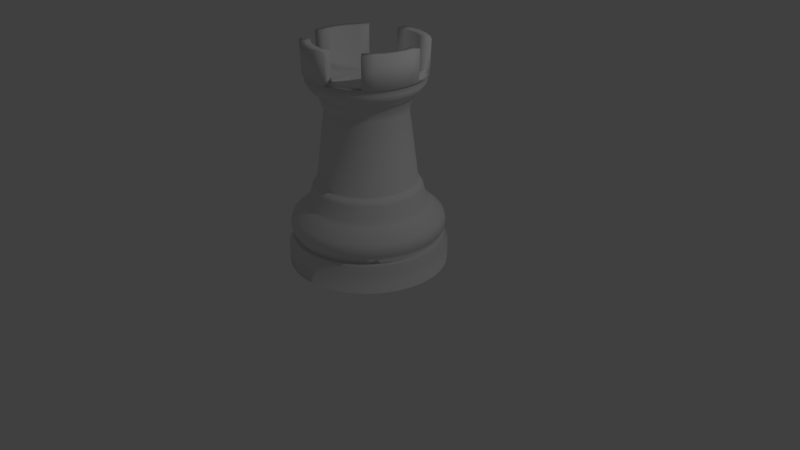 # Source: torre.blend  (saved by Blender 2.79.0; exported with 4.5.12 LTS)
import bpy
from mathutils import Matrix  # noqa: F401  (used for matrix-valued properties, if any)

bpy.ops.wm.read_factory_settings(use_empty=True)
scene = bpy.context.scene
scene.name = 'Scene'

# ---- collections
col_collection_1 = bpy.data.collections.new('Collection 1'); scene.collection.children.link(col_collection_1)

# ---- world
world_world = bpy.data.worlds.new('World'); scene.world = world_world
world_world.color = (0.05088, 0.05088, 0.05088)
world_world.use_sun_shadow = False
world_world.sun_shadow_jitter_overblur = 0.0
world_world.cycles.sampling_method = 'MANUAL'

# ---- cameras
cam_camera = bpy.data.cameras.new('Camera')
cam_camera.clip_end = 100.0
cam_camera.lens = 35.0
cam_camera.sensor_width = 32.0
cam_camera.sensor_height = 18.0
cam_camera.ortho_scale = 7.314
cam_camera.dof.focus_distance = 0.0
cam_camera.dof.aperture_fstop = 128.0

# ---- lights
light_lamp = bpy.data.lights.new('Lamp', 'POINT')
light_lamp.transmission_factor = 0.0
light_lamp.cutoff_distance = 30.0
light_lamp.energy = 100.0
light_lamp.shadow_buffer_clip_start = 1.001
light_lamp.shadow_soft_size = 0.1
light_lamp.shadow_maximum_resolution = 0.006
light_lamp.use_absolute_resolution = True

# ---- meshes
me_circle = bpy.data.meshes.new('Circle')
me_circle.from_pydata([(0.0, 1.0, 0.0), (-0.1951, 0.9808, 0.0), (-0.3827, 0.9239, 0.0), (-0.5556, 0.8315, 0.0), (-0.7071, 0.7071, 0.0), (-0.8315, 0.5556, 0.0), (-0.9239, 0.3827, 0.0), (-0.9808, 0.1951, 0.0), (-1.0, 7.55e-08, 0.0), (-0.9808, -0.1951, 0.0), (-0.9239, -0.3827, 0.0), (-0.8315, -0.5556, 0.0), (-0.7071, -0.7071, 0.0), (-0.5556, -0.8315, 0.0), (-0.3827, -0.9239, 0.0), (-0.1951, -0.9808, 0.0), (3.258e-07, -1.0, 0.0), (0.1951, -0.9808, 0.0), (0.3827, -0.9239, 0.0), (0.5556, -0.8315, 0.0), (0.7071, -0.7071, 0.0), (0.8315, -0.5556, 0.0), (0.9239, -0.3827, 0.0), (0.9808, -0.1951, 0.0), (1.0, 9.656e-07, 0.0), (0.9808, 0.1951, 0.0), (0.9239, 0.3827, 0.0), (0.8315, 0.5556, 0.0), (0.7071, 0.7071, 0.0), (0.5556, 0.8315, 0.0), (0.3827, 0.9239, 0.0), (0.1951, 0.9808, 0.0), (0.0, 1.0, 0.0), (-0.1951, 0.9808, 0.0), (-0.3827, 0.9239, 0.0), (-0.5556, 0.8315, 0.0), (-0.7071, 0.7071, 0.0), (-0.8315, 0.5556, 0.0), (-0.9239, 0.3827, 0.0), (-0.9808, 0.1951, 0.0), (-1.0, 7.55e-08, 0.0), (-0.9808, -0.1951, 0.0), (-0.9239, -0.3827, 0.0), (-0.8315, -0.5556, 0.0), (-0.7071, -0.7071, 0.0), (-0.5556, -0.8315, 0.0), (-0.3827, -0.9239, 0.0), (-0.1951, -0.9808, 0.0), (3.258e-07, -1.0, 0.0), (0.1951, -0.9808, 0.0), (0.3827, -0.9239, 0.0), (0.5556, -0.8315, 0.0), (0.7071, -0.7071, 0.0), (0.8315, -0.5556, 0.0), (0.9239, -0.3827, 0.0), (0.9808, -0.1951, 0.0), (1.0, 9.656e-07, 0.0), (0.9808, 0.1951, 0.0), (0.9239, 0.3827, 0.0), (0.8315, 0.5556, 0.0), (0.7071, 0.7071, 0.0), (0.5556, 0.8315, 0.0), (0.3827, 0.9239, 0.0), (0.1951, 0.9808, 0.0), (0.0, 1.0, 0.2562), (-0.1951, 0.9808, 0.2562), (-0.3827, 0.9239, 0.2562), (-0.5556, 0.8315, 0.2562), (-0.7071, 0.7071, 0.2562), (-0.8315, 0.5556, 0.2562), (-0.9239, 0.3827, 0.2562), (-0.9808, 0.1951, 0.2562), (-1.0, 7.55e-08, 0.2562), (-0.9808, -0.1951, 0.2562), (-0.9239, -0.3827, 0.2562), (-0.8315, -0.5556, 0.2562), (-0.7071, -0.7071, 0.2562), (-0.5556, -0.8315, 0.2562), (-0.3827, -0.9239, 0.2562), (-0.1951, -0.9808, 0.2562), (3.258e-07, -1.0, 0.2562), (0.1951, -0.9808, 0.2562), (0.3827, -0.9239, 0.2562), (0.5556, -0.8315, 0.2562), (0.7071, -0.7071, 0.2562), (0.8315, -0.5556, 0.2562), (0.9239, -0.3827, 0.2562), (0.9808, -0.1951, 0.2562), (1.0, 9.656e-07, 0.2562), (0.9808, 0.1951, 0.2562), (0.9239, 0.3827, 0.2562), (0.8315, 0.5556, 0.2562), (0.7071, 0.7071, 0.2562), (0.5556, 0.8315, 0.2562), (0.3827, 0.9239, 0.2562), (0.1951, 0.9808, 0.2562), (-5.696e-09, 0.952, 0.3338), (-0.1857, 0.9337, 0.3338), (-0.3643, 0.8796, 0.3338), (-0.5289, 0.7916, 0.3338), (-0.6732, 0.6732, 0.3338), (-0.7916, 0.5289, 0.3338), (-0.8796, 0.3643, 0.3338), (-0.9337, 0.1857, 0.3338), (-0.952, 8.555e-08, 0.3338), (-0.9337, -0.1857, 0.3338), (-0.8796, -0.3643, 0.3338), (-0.7916, -0.5289, 0.3338), (-0.6732, -0.6732, 0.3338), (-0.5289, -0.7916, 0.3338), (-0.3643, -0.8796, 0.3338), (-0.1857, -0.9337, 0.3338), (3.045e-07, -0.952, 0.3338), (0.1857, -0.9337, 0.3338), (0.3643, -0.8796, 0.3338), (0.5289, -0.7916, 0.3338), (0.6732, -0.6732, 0.3338), (0.7916, -0.5289, 0.3338), (0.8796, -0.3643, 0.3338), (0.9337, -0.1857, 0.3338), (0.952, 9.33e-07, 0.3338), (0.9337, 0.1857, 0.3338), (0.8796, 0.3643, 0.3338), (0.7916, 0.5289, 0.3338), (0.6732, 0.6732, 0.3338), (0.5289, 0.7916, 0.3338), (0.3643, 0.8796, 0.3338), (0.1857, 0.9337, 0.3338), (-5.696e-09, 0.952, 0.3571), (-0.1857, 0.9337, 0.3571), (-0.3643, 0.8796, 0.3571), (-0.5289, 0.7916, 0.3571), (-0.6732, 0.6732, 0.3571), (-0.7916, 0.5289, 0.3571), (-0.8796, 0.3643, 0.3571), (-0.9337, 0.1857, 0.3571), (-0.952, 8.555e-08, 0.3571), (-0.9337, -0.1857, 0.3571), (-0.8796, -0.3643, 0.3571), (-0.7916, -0.5289, 0.3571), (-0.6732, -0.6732, 0.3571), (-0.5289, -0.7916, 0.3571), (-0.3643, -0.8796, 0.3571), (-0.1857, -0.9337, 0.3571), (3.045e-07, -0.952, 0.3571), (0.1857, -0.9337, 0.3571), (0.3643, -0.8796, 0.3571), (0.5289, -0.7916, 0.3571), (0.6732, -0.6732, 0.3571), (0.7916, -0.5289, 0.3571), (0.8796, -0.3643, 0.3571), (0.9337, -0.1857, 0.3571), (0.952, 9.33e-07, 0.3571), (0.9337, 0.1857, 0.3571), (0.8796, 0.3643, 0.3571), (0.7916, 0.5289, 0.3571), (0.6732, 0.6732, 0.3571), (0.5289, 0.7916, 0.3571), (0.3643, 0.8796, 0.3571), (0.1857, 0.9337, 0.3571), (-1.304e-08, 0.9029, 0.3571), (-0.1762, 0.8856, 0.3571), (-0.3455, 0.8342, 0.3571), (-0.5016, 0.7508, 0.3571), (-0.6385, 0.6385, 0.3571), (-0.7508, 0.5016, 0.3571), (-0.8342, 0.3455, 0.3571), (-0.8856, 0.1762, 0.3571), (-0.9029, 9.766e-08, 0.3571), (-0.8856, -0.1762, 0.3571), (-0.8342, -0.3455, 0.3571), (-0.7508, -0.5016, 0.3571), (-0.6385, -0.6385, 0.3571), (-0.5016, -0.7508, 0.3571), (-0.3455, -0.8342, 0.3571), (-0.1762, -0.8856, 0.3571), (2.812e-07, -0.9029, 0.3571), (0.1762, -0.8856, 0.3571), (0.3455, -0.8342, 0.3571), (0.5016, -0.7508, 0.3571), (0.6385, -0.6385, 0.3571), (0.7508, -0.5016, 0.3571), (0.8342, -0.3455, 0.3571), (0.8856, -0.1762, 0.3571), (0.9029, 9.014e-07, 0.3571), (0.8856, 0.1762, 0.3571), (0.8342, 0.3455, 0.3571), (0.7507, 0.5016, 0.3571), (0.6385, 0.6385, 0.3571), (0.5016, 0.7508, 0.3571), (0.3455, 0.8342, 0.3571), (0.1761, 0.8856, 0.3571), (-4.354e-09, 0.9616, 0.458), (-0.1876, 0.9431, 0.458), (-0.368, 0.8884, 0.458), (-0.5342, 0.7995, 0.458), (-0.68, 0.68, 0.458), (-0.7995, 0.5342, 0.458), (-0.8884, 0.368, 0.458), (-0.9431, 0.1876, 0.458), (-0.9616, 8.5e-08, 0.458), (-0.9431, -0.1876, 0.458), (-0.8884, -0.368, 0.458), (-0.7995, -0.5342, 0.458), (-0.68, -0.68, 0.458), (-0.5342, -0.7995, 0.458), (-0.368, -0.8884, 0.458), (-0.1876, -0.9431, 0.458), (3.09e-07, -0.9616, 0.458), (0.1876, -0.9431, 0.458), (0.368, -0.8884, 0.458), (0.5342, -0.7995, 0.458), (0.68, -0.68, 0.458), (0.7995, -0.5342, 0.458), (0.8884, -0.368, 0.458), (0.9431, -0.1876, 0.458), (0.9616, 9.409e-07, 0.458), (0.9431, 0.1876, 0.458), (0.8884, 0.368, 0.458), (0.7995, 0.5342, 0.458), (0.68, 0.68, 0.458), (0.5342, 0.7995, 0.458), (0.368, 0.8884, 0.458), (0.1876, 0.9431, 0.458), (-3.633e-09, 0.9707, 0.5434), (-0.1894, 0.952, 0.5434), (-0.3715, 0.8968, 0.5434), (-0.5393, 0.8071, 0.5434), (-0.6864, 0.6864, 0.5434), (-0.8071, 0.5393, 0.5434), (-0.8968, 0.3715, 0.5434), (-0.952, 0.1894, 0.5434), (-0.9707, 8.28e-08, 0.5434), (-0.952, -0.1894, 0.5434), (-0.8968, -0.3715, 0.5434), (-0.8071, -0.5393, 0.5434), (-0.6864, -0.6864, 0.5434), (-0.5393, -0.8071, 0.5434), (-0.3715, -0.8968, 0.5434), (-0.1894, -0.952, 0.5434), (3.126e-07, -0.9707, 0.5434), (0.1894, -0.952, 0.5434), (0.3715, -0.8968, 0.5434), (0.5393, -0.8071, 0.5434), (0.6864, -0.6864, 0.5434), (0.8071, -0.5393, 0.5434), (0.8968, -0.3715, 0.5434), (0.952, -0.1894, 0.5434), (0.9707, 9.468e-07, 0.5434), (0.952, 0.1894, 0.5434), (0.8968, 0.3715, 0.5434), (0.8071, 0.5393, 0.5434), (0.6864, 0.6864, 0.5434), (0.5393, 0.8071, 0.5434), (0.3715, 0.8968, 0.5434), (0.1894, 0.952, 0.5434), (-5.859e-09, 0.938, 0.6287), (-0.183, 0.92, 0.6287), (-0.359, 0.8666, 0.6287), (-0.5211, 0.7799, 0.6287), (-0.6633, 0.6633, 0.6287), (-0.7799, 0.5211, 0.6287), (-0.8666, 0.359, 0.6287), (-0.92, 0.183, 0.6287), (-0.938, 9.067e-08, 0.6287), (-0.92, -0.183, 0.6287), (-0.8666, -0.359, 0.6287), (-0.7799, -0.5211, 0.6287), (-0.6633, -0.6633, 0.6287), (-0.5211, -0.7799, 0.6287), (-0.359, -0.8666, 0.6287), (-0.183, -0.92, 0.6287), (2.998e-07, -0.938, 0.6287), (0.183, -0.92, 0.6287), (0.359, -0.8666, 0.6287), (0.5211, -0.7799, 0.6287), (0.6633, -0.6633, 0.6287), (0.7799, -0.5211, 0.6287), (0.8666, -0.359, 0.6287), (0.92, -0.183, 0.6287), (0.938, 9.256e-07, 0.6287), (0.92, 0.183, 0.6287), (0.8666, 0.359, 0.6287), (0.7799, 0.5211, 0.6287), (0.6633, 0.6633, 0.6287), (0.5211, 0.7799, 0.6287), (0.359, 0.8666, 0.6287), (0.183, 0.92, 0.6287), (-1.959e-08, 0.7872, 0.7607), (-0.1536, 0.7721, 0.7607), (-0.3013, 0.7273, 0.7607), (-0.4374, 0.6545, 0.7607), (-0.5566, 0.5566, 0.7607), (-0.6545, 0.4374, 0.7607), (-0.7273, 0.3013, 0.7607), (-0.7721, 0.1536, 0.7607), (-0.7872, 1.276e-07, 0.7607), (-0.7721, -0.1536, 0.7607), (-0.7273, -0.3013, 0.7607), (-0.6545, -0.4374, 0.7607), (-0.5566, -0.5566, 0.7607), (-0.4374, -0.6545, 0.7607), (-0.3013, -0.7273, 0.7607), (-0.1536, -0.7721, 0.7607), (2.369e-07, -0.7872, 0.7607), (0.1536, -0.7721, 0.7607), (0.3013, -0.7273, 0.7607), (0.4374, -0.6545, 0.7607), (0.5566, -0.5566, 0.7607), (0.6545, -0.4374, 0.7607), (0.7273, -0.3013, 0.7607), (0.7721, -0.1536, 0.7607), (0.7872, 8.283e-07, 0.7607), (0.7721, 0.1536, 0.7607), (0.7273, 0.3013, 0.7607), (0.6545, 0.4374, 0.7607), (0.5566, 0.5566, 0.7607), (0.4374, 0.6545, 0.7607), (0.3013, 0.7273, 0.7607), (0.1536, 0.7721, 0.7607), (-2.667e-08, 0.7328, 0.815), (-0.143, 0.7187, 0.815), (-0.2804, 0.677, 0.815), (-0.4071, 0.6093, 0.815), (-0.5182, 0.5182, 0.815), (-0.6093, 0.4071, 0.815), (-0.677, 0.2804, 0.815), (-0.7187, 0.143, 0.815), (-0.7328, 1.381e-07, 0.815), (-0.7187, -0.143, 0.815), (-0.677, -0.2804, 0.815), (-0.6093, -0.4071, 0.815), (-0.5182, -0.5182, 0.815), (-0.4071, -0.6093, 0.815), (-0.2804, -0.677, 0.815), (-0.143, -0.7187, 0.815), (2.121e-07, -0.7328, 0.815), (0.143, -0.7187, 0.815), (0.2804, -0.677, 0.815), (0.4071, -0.6093, 0.815), (0.5182, -0.5182, 0.815), (0.6093, -0.4071, 0.815), (0.677, -0.2804, 0.815), (0.7187, -0.143, 0.815), (0.7328, 7.904e-07, 0.815), (0.7187, 0.143, 0.815), (0.677, 0.2804, 0.815), (0.6093, 0.4071, 0.815), (0.5182, 0.5182, 0.815), (0.4071, 0.6093, 0.815), (0.2804, 0.677, 0.815), (0.143, 0.7187, 0.815), (-3.186e-08, 0.6883, 0.9858), (-0.1343, 0.6751, 0.9858), (-0.2634, 0.6359, 0.9858), (-0.3824, 0.5723, 0.9858), (-0.4867, 0.4867, 0.9858), (-0.5723, 0.3824, 0.9858), (-0.6359, 0.2634, 0.9858), (-0.6751, 0.1343, 0.9858), (-0.6883, 1.485e-07, 0.9858), (-0.6751, -0.1343, 0.9858), (-0.6359, -0.2634, 0.9858), (-0.5723, -0.3824, 0.9858), (-0.4867, -0.4867, 0.9858), (-0.3824, -0.5723, 0.9858), (-0.2634, -0.6359, 0.9858), (-0.1343, -0.6751, 0.9858), (1.924e-07, -0.6883, 0.9858), (0.1343, -0.6751, 0.9858), (0.2634, -0.6359, 0.9858), (0.3824, -0.5723, 0.9858), (0.4867, -0.4867, 0.9858), (0.5723, -0.3824, 0.9858), (0.6359, -0.2634, 0.9858), (0.6751, -0.1343, 0.9858), (0.6883, 7.611e-07, 0.9858), (0.6751, 0.1343, 0.9858), (0.6359, 0.2634, 0.9858), (0.5723, 0.3824, 0.9858), (0.4867, 0.4867, 0.9858), (0.3824, 0.5723, 0.9858), (0.2634, 0.6359, 0.9858), (0.1343, 0.6751, 0.9858), (-3.39e-08, 0.6519, 1.048), (-0.1272, 0.6394, 1.048), (-0.2495, 0.6023, 1.048), (-0.3622, 0.542, 1.048), (-0.461, 0.461, 1.048), (-0.542, 0.3622, 1.048), (-0.6023, 0.2495, 1.048), (-0.6394, 0.1272, 1.048), (-0.6519, 1.577e-07, 1.048), (-0.6394, -0.1272, 1.048), (-0.6023, -0.2495, 1.048), (-0.542, -0.3622, 1.048), (-0.461, -0.461, 1.048), (-0.3622, -0.542, 1.048), (-0.2495, -0.6023, 1.048), (-0.1272, -0.6394, 1.048), (1.785e-07, -0.6519, 1.048), (0.1272, -0.6394, 1.048), (0.2495, -0.6023, 1.048), (0.3622, -0.542, 1.048), (0.461, -0.461, 1.048), (0.542, -0.3622, 1.048), (0.6023, -0.2495, 1.048), (0.6394, -0.1272, 1.048), (0.6519, 7.379e-07, 1.048), (0.6394, 0.1272, 1.048), (0.6023, 0.2495, 1.048), (0.542, 0.3622, 1.048), (0.461, 0.461, 1.048), (0.3622, 0.542, 1.048), (0.2495, 0.6023, 1.048), (0.1272, 0.6394, 1.048), (-3.39e-08, 0.6519, 1.048), (-0.1272, 0.6394, 1.048), (-0.2495, 0.6023, 1.048), (-0.3622, 0.542, 1.048), (-0.461, 0.461, 1.048), (-0.542, 0.3622, 1.048), (-0.6023, 0.2495, 1.048), (-0.6394, 0.1272, 1.048), (-0.6519, 1.577e-07, 1.048), (-0.6394, -0.1272, 1.048), (-0.6023, -0.2495, 1.048), (-0.542, -0.3622, 1.048), (-0.461, -0.461, 1.048), (-0.3622, -0.542, 1.048), (-0.2495, -0.6023, 1.048), (-0.1272, -0.6394, 1.048), (1.785e-07, -0.6519, 1.048), (0.1272, -0.6394, 1.048), (0.2495, -0.6023, 1.048), (0.3622, -0.542, 1.048), (0.461, -0.461, 1.048), (0.542, -0.3622, 1.048), (0.6023, -0.2495, 1.048), (0.6394, -0.1272, 1.048), (0.6519, 7.379e-07, 1.048), (0.6394, 0.1272, 1.048), (0.6023, 0.2495, 1.048), (0.542, 0.3622, 1.048), (0.461, 0.461, 1.048), (0.3622, 0.542, 1.048), (0.2495, 0.6023, 1.048), (0.1272, 0.6394, 1.048), (-3.67e-08, 0.6247, 1.079), (-0.1219, 0.6127, 1.079), (-0.2391, 0.5771, 1.079), (-0.347, 0.5194, 1.079), (-0.4417, 0.4417, 1.079), (-0.5194, 0.347, 1.079), (-0.5771, 0.2391, 1.079), (-0.6127, 0.1219, 1.079), (-0.6247, 1.638e-07, 1.079), (-0.6127, -0.1219, 1.079), (-0.5771, -0.2391, 1.079), (-0.5194, -0.347, 1.079), (-0.4417, -0.4417, 1.079), (-0.347, -0.5194, 1.079), (-0.2391, -0.5771, 1.079), (-0.1219, -0.6127, 1.079), (1.668e-07, -0.6247, 1.079), (0.1219, -0.6127, 1.079), (0.2391, -0.5771, 1.079), (0.3471, -0.5194, 1.079), (0.4417, -0.4417, 1.079), (0.5194, -0.347, 1.079), (0.5771, -0.2391, 1.079), (0.6127, -0.1219, 1.079), (0.6247, 7.199e-07, 1.079), (0.6127, 0.1219, 1.079), (0.5771, 0.2391, 1.079), (0.5194, 0.3471, 1.079), (0.4417, 0.4417, 1.079), (0.347, 0.5194, 1.079), (0.2391, 0.5771, 1.079), (0.1219, 0.6127, 1.079), (-4.635e-08, 0.5124, 1.972), (-0.09996, 0.5025, 1.972), (-0.1961, 0.4734, 1.972), (-0.2846, 0.426, 1.972), (-0.3623, 0.3623, 1.972), (-0.426, 0.2846, 1.972), (-0.4734, 0.1961, 1.972), (-0.5025, 0.09996, 1.972), (-0.5124, 1.927e-07, 1.972), (-0.5025, -0.09996, 1.972), (-0.4734, -0.1961, 1.972), (-0.426, -0.2846, 1.972), (-0.3623, -0.3623, 1.972), (-0.2846, -0.426, 1.972), (-0.1961, -0.4734, 1.972), (-0.09996, -0.5025, 1.972), (1.206e-07, -0.5124, 1.972), (0.09996, -0.5025, 1.972), (0.1961, -0.4734, 1.972), (0.2846, -0.426, 1.972), (0.3623, -0.3623, 1.972), (0.426, -0.2846, 1.972), (0.4734, -0.1961, 1.972), (0.5025, -0.09995, 1.972), (0.5124, 6.487e-07, 1.972), (0.5025, 0.09996, 1.972), (0.4734, 0.1961, 1.972), (0.426, 0.2846, 1.972), (0.3623, 0.3623, 1.972), (0.2846, 0.426, 1.972), (0.1961, 0.4734, 1.972), (0.09995, 0.5025, 1.972), (-4.517e-08, 0.5303, 2.026), (-0.1035, 0.5201, 2.026), (-0.2029, 0.4899, 2.026), (-0.2946, 0.4409, 2.026), (-0.375, 0.375, 2.026), (-0.4409, 0.2946, 2.026), (-0.4899, 0.2029, 2.026), (-0.5201, 0.1035, 2.026), (-0.5303, 1.878e-07, 2.026), (-0.5201, -0.1035, 2.026), (-0.4899, -0.2029, 2.026), (-0.4409, -0.2946, 2.026), (-0.375, -0.375, 2.026), (-0.2946, -0.4409, 2.026), (-0.2029, -0.4899, 2.026), (-0.1035, -0.5201, 2.026), (1.276e-07, -0.5303, 2.026), (0.1035, -0.5201, 2.026), (0.2029, -0.4899, 2.026), (0.2946, -0.4409, 2.026), (0.375, -0.375, 2.026), (0.4409, -0.2946, 2.026), (0.4899, -0.2029, 2.026), (0.5201, -0.1035, 2.026), (0.5303, 6.598e-07, 2.026), (0.5201, 0.1035, 2.026), (0.4899, 0.2029, 2.026), (0.4409, 0.2946, 2.026), (0.375, 0.375, 2.026), (0.2946, 0.4409, 2.026), (0.2029, 0.4899, 2.026), (0.1035, 0.5201, 2.026), (-4.196e-08, 0.5749, 2.158), (-0.1122, 0.5638, 2.158), (-0.22, 0.5311, 2.158), (-0.3194, 0.478, 2.158), (-0.4065, 0.4065, 2.158), (-0.478, 0.3194, 2.158), (-0.5311, 0.22, 2.158), (-0.5638, 0.1122, 2.158), (-0.5749, 1.757e-07, 2.158), (-0.5638, -0.1122, 2.158), (-0.5311, -0.22, 2.158), (-0.478, -0.3194, 2.158), (-0.4065, -0.4065, 2.158), (-0.3194, -0.478, 2.158), (-0.22, -0.5311, 2.158), (-0.1122, -0.5638, 2.158), (1.454e-07, -0.5749, 2.158), (0.1122, -0.5638, 2.158), (0.22, -0.5311, 2.158), (0.3194, -0.478, 2.158), (0.4065, -0.4065, 2.158), (0.478, -0.3194, 2.158), (0.5311, -0.22, 2.158), (0.5638, -0.1122, 2.158), (0.5749, 6.874e-07, 2.158), (0.5638, 0.1122, 2.158), (0.5311, 0.22, 2.158), (0.478, 0.3194, 2.158), (0.4065, 0.4065, 2.158), (0.3194, 0.478, 2.158), (0.22, 0.5311, 2.158), (0.1122, 0.5638, 2.158), (-3.661e-08, 0.6674, 2.236), (-0.1302, 0.6546, 2.236), (-0.2554, 0.6166, 2.236), (-0.3708, 0.5549, 2.236), (-0.4719, 0.4719, 2.236), (-0.5549, 0.3708, 2.236), (-0.6166, 0.2554, 2.236), (-0.6546, 0.1302, 2.236), (-0.6674, 1.521e-07, 2.236), (-0.6546, -0.1302, 2.236), (-0.6166, -0.2554, 2.236), (-0.5549, -0.3708, 2.236), (-0.4719, -0.4719, 2.236), (-0.3708, -0.5549, 2.236), (-0.2554, -0.6166, 2.236), (-0.1302, -0.6546, 2.236), (1.808e-07, -0.6674, 2.236), (0.1302, -0.6546, 2.236), (0.2554, -0.6166, 2.236), (0.3708, -0.5549, 2.236), (0.4719, -0.4719, 2.236), (0.5549, -0.3708, 2.236), (0.6166, -0.2554, 2.236), (0.6546, -0.1302, 2.236), (0.6674, 7.462e-07, 2.236), (0.6546, 0.1302, 2.236), (0.6166, 0.2554, 2.236), (0.5549, 0.3708, 2.236), (0.4719, 0.4719, 2.236), (0.3708, 0.5549, 2.236), (0.2554, 0.6166, 2.236), (0.1302, 0.6546, 2.236), (-3.175e-08, 0.7243, 2.329), (-0.1413, 0.7104, 2.329), (-0.2772, 0.6692, 2.329), (-0.4024, 0.6022, 2.329), (-0.5122, 0.5122, 2.329), (-0.6022, 0.4024, 2.329), (-0.6692, 0.2772, 2.329), (-0.7104, 0.1413, 2.329), (-0.7243, 1.384e-07, 2.329), (-0.7104, -0.1413, 2.329), (-0.6692, -0.2772, 2.329), (-0.6022, -0.4024, 2.329), (-0.5122, -0.5122, 2.329), (-0.4024, -0.6022, 2.329), (-0.2772, -0.6692, 2.329), (-0.1413, -0.7104, 2.329), (2.043e-07, -0.7243, 2.329), (0.1413, -0.7104, 2.329), (0.2772, -0.6692, 2.329), (0.4024, -0.6022, 2.329), (0.5122, -0.5122, 2.329), (0.6022, -0.4024, 2.329), (0.6692, -0.2772, 2.329), (0.7104, -0.1413, 2.329), (0.7243, 7.831e-07, 2.329), (0.7104, 0.1413, 2.329), (0.6692, 0.2772, 2.329), (0.6022, 0.4024, 2.329), (0.5122, 0.5122, 2.329), (0.4024, 0.6022, 2.329), (0.2772, 0.6692, 2.329), (0.1413, 0.7104, 2.329), (-3.36e-08, 0.7031, 2.391), (-0.1372, 0.6895, 2.391), (-0.269, 0.6495, 2.391), (-0.3906, 0.5846, 2.391), (-0.4971, 0.4971, 2.391), (-0.5846, 0.3906, 2.391), (-0.6495, 0.269, 2.391), (-0.6895, 0.1372, 2.391), (-0.7031, 1.436e-07, 2.391), (-0.6895, -0.1372, 2.391), (-0.6495, -0.269, 2.391), (-0.5846, -0.3906, 2.391), (-0.4971, -0.4971, 2.391), (-0.3906, -0.5846, 2.391), (-0.269, -0.6495, 2.391), (-0.1372, -0.6895, 2.391), (1.955e-07, -0.7031, 2.391), (0.1372, -0.6895, 2.391), (0.269, -0.6495, 2.391), (0.3906, -0.5846, 2.391), (0.4971, -0.4971, 2.391), (0.5846, -0.3906, 2.391), (0.6495, -0.269, 2.391), (0.6895, -0.1372, 2.391), (0.7031, 7.694e-07, 2.391), (0.6895, 0.1372, 2.391), (0.6495, 0.269, 2.391), (0.5846, 0.3906, 2.391), (0.4971, 0.4971, 2.391), (0.3906, 0.5846, 2.391), (0.269, 0.6495, 2.391), (0.1372, 0.6896, 2.391), (-2.997e-08, 0.7449, 2.414), (-0.1453, 0.7306, 2.414), (-0.2851, 0.6882, 2.414), (-0.4138, 0.6194, 2.414), (-0.5267, 0.5267, 2.414), (-0.6194, 0.4138, 2.414), (-0.6882, 0.2851, 2.414), (-0.7306, 0.1453, 2.414), (-0.7449, 1.343e-07, 2.414), (-0.7306, -0.1453, 2.414), (-0.6882, -0.2851, 2.414), (-0.6194, -0.4138, 2.414), (-0.5267, -0.5267, 2.414), (-0.4138, -0.6194, 2.414), (-0.2851, -0.6882, 2.414), (-0.1453, -0.7306, 2.414), (2.128e-07, -0.7449, 2.414), (0.1453, -0.7306, 2.414), (0.2851, -0.6882, 2.414), (0.4138, -0.6194, 2.414), (0.5267, -0.5267, 2.414), (0.6194, -0.4138, 2.414), (0.6882, -0.2851, 2.414), (0.7306, -0.1453, 2.414), (0.7449, 7.973e-07, 2.414), (0.7306, 0.1453, 2.414), (0.6882, 0.2851, 2.414), (0.6194, 0.4138, 2.414), (0.5267, 0.5267, 2.414), (0.4138, 0.6194, 2.414), (0.2851, 0.6882, 2.414), (0.1453, 0.7306, 2.414), (-2.91e-08, 0.7583, 2.794), (-0.1479, 0.7437, 2.794), (-0.5362, 0.5362, 2.794), (-0.6305, 0.4213, 2.794), (-0.7006, 0.2902, 2.794), (-0.7437, 0.1479, 2.794), (-0.7583, 1.31e-07, 2.794), (-0.7437, -0.1479, 2.794), (-0.5362, -0.5362, 2.794), (-0.4213, -0.6305, 2.794), (-0.2902, -0.7006, 2.794), (-0.1479, -0.7437, 2.794), (2.18e-07, -0.7583, 2.794), (0.1479, -0.7437, 2.794), (0.5362, -0.5362, 2.794), (0.6305, -0.4213, 2.794), (0.7006, -0.2902, 2.794), (0.7437, -0.1479, 2.794), (0.7583, 8.06e-07, 2.794), (0.7437, 0.1479, 2.794), (0.5362, 0.5362, 2.794), (0.4213, 0.6305, 2.794), (0.2902, 0.7006, 2.794), (0.1479, 0.7437, 2.794), (-3.825e-08, 0.6292, 2.794), (-0.1228, 0.6171, 2.794), (-0.4449, 0.4449, 2.794), (-0.5232, 0.3496, 2.794), (-0.5813, 0.2408, 2.794), (-0.6171, 0.1228, 2.794), (-0.6292, 1.62e-07, 2.794), (-0.6171, -0.1228, 2.794), (-0.4449, -0.4449, 2.794), (-0.3496, -0.5232, 2.794), (-0.2408, -0.5813, 2.794), (-0.1228, -0.6171, 2.794), (1.668e-07, -0.6292, 2.794), (0.1228, -0.6171, 2.794), (0.4449, -0.4449, 2.794), (0.5232, -0.3496, 2.794), (0.5813, -0.2408, 2.794), (0.6171, -0.1228, 2.794), (0.6292, 7.221e-07, 2.794), (0.6171, 0.1228, 2.794), (0.4449, 0.4449, 2.794), (0.3496, 0.5232, 2.794), (0.2408, 0.5813, 2.794), (0.1228, 0.6171, 2.794), (-3.825e-08, 0.6292, 2.418), (-0.1228, 0.6171, 2.418), (-0.2408, 0.5813, 2.418), (-0.3496, 0.5232, 2.418), (-0.4449, 0.4449, 2.418), (-0.5232, 0.3496, 2.418), (-0.5813, 0.2408, 2.418), (-0.6171, 0.1228, 2.418), (-0.6292, 1.62e-07, 2.418), (-0.6171, -0.1228, 2.418), (-0.5813, -0.2408, 2.418), (-0.5232, -0.3496, 2.418), (-0.4449, -0.4449, 2.418), (-0.3496, -0.5232, 2.418), (-0.2408, -0.5813, 2.418), (-0.1228, -0.6171, 2.418), (1.668e-07, -0.6292, 2.418), (0.1228, -0.6171, 2.418), (0.2408, -0.5813, 2.418), (0.3496, -0.5232, 2.418), (0.4449, -0.4449, 2.418), (0.5232, -0.3496, 2.418), (0.5813, -0.2408, 2.418), (0.6171, -0.1228, 2.418), (0.6292, 7.221e-07, 2.418), (0.6171, 0.1228, 2.418), (0.5813, 0.2408, 2.418), (0.5232, 0.3496, 2.418), (0.4449, 0.4449, 2.418), (0.3496, 0.5232, 2.418), (0.2408, 0.5813, 2.418), (0.1228, 0.6171, 2.418), (-7.866e-08, 0.007753, 2.418), (-0.001513, 0.007604, 2.418), (-0.002967, 0.007163, 2.418), (-0.004307, 0.006446, 2.418), (-0.005482, 0.005482, 2.418), (-0.006446, 0.004307, 2.418), (-0.007163, 0.002967, 2.418), (-0.007604, 0.001513, 2.418), (-0.007753, 3.276e-07, 2.418), (-0.007604, -0.001512, 2.418), (-0.007163, -0.002966, 2.418), (-0.006446, -0.004307, 2.418), (-0.005482, -0.005482, 2.418), (-0.004307, -0.006446, 2.418), (-0.002967, -0.007162, 2.418), (-0.001513, -0.007603, 2.418), (-7.613e-08, -0.007752, 2.418), (0.001512, -0.007603, 2.418), (0.002967, -0.007162, 2.418), (0.004307, -0.006446, 2.418), (0.005482, -0.005482, 2.418), (0.006446, -0.004307, 2.418), (0.007162, -0.002966, 2.418), (0.007604, -0.001512, 2.418), (0.007753, 3.345e-07, 2.418), (0.007604, 0.001513, 2.418), (0.007162, 0.002967, 2.418), (0.006446, 0.004307, 2.418), (0.005482, 0.005482, 2.418), (0.004307, 0.006446, 2.418), (0.002967, 0.007163, 2.418), (0.001512, 0.007604, 2.418)], [], [(8, 39, 7), (22, 53, 21), (9, 40, 8), (23, 54, 22), (10, 41, 9), (24, 55, 23), (11, 42, 10), (25, 56, 24), (12, 43, 11), (26, 57, 25), (13, 44, 12), (27, 58, 26), (14, 45, 13), (1, 32, 0), (28, 59, 27), (15, 46, 14), (2, 33, 1), (29, 60, 28), (16, 47, 15), (3, 34, 2), (30, 61, 29), (17, 48, 16), (4, 35, 3), (31, 62, 30), (18, 49, 17), (5, 36, 4), (0, 63, 31), (19, 50, 18), (6, 37, 5), (20, 51, 19), (7, 38, 6), (21, 52, 20), (80, 47, 48), (67, 34, 35), (94, 61, 62), (81, 48, 49), (68, 35, 36), (95, 62, 63), (82, 49, 50), (69, 36, 37), (64, 63, 32), (83, 50, 51), (70, 37, 38), (84, 51, 52), (71, 38, 39), (85, 52, 53), (72, 39, 40), (86, 53, 54), (73, 40, 41), (87, 54, 55), (74, 41, 42), (88, 55, 56), (75, 42, 43), (89, 56, 57), (76, 43, 44), (90, 57, 58), (77, 44, 45), (91, 58, 59), (78, 45, 46), (65, 32, 33), (92, 59, 60), (79, 46, 47), (66, 33, 34), (93, 60, 61), (115, 82, 83), (70, 101, 69), (84, 115, 83), (103, 70, 71), (117, 84, 85), (104, 71, 72), (86, 117, 85), (105, 72, 73), (119, 86, 87), (106, 73, 74), (120, 87, 88), (107, 74, 75), (89, 120, 88), (108, 75, 76), (90, 121, 89), (109, 76, 77), (123, 90, 91), (110, 77, 78), (65, 96, 64), (124, 91, 92), (111, 78, 79), (98, 65, 66), (125, 92, 93), (112, 79, 80), (99, 66, 67), (126, 93, 94), (113, 80, 81), (100, 67, 68), (127, 94, 95), (82, 113, 81), (101, 68, 69), (96, 95, 64), (150, 117, 118), (137, 104, 105), (151, 118, 119), (138, 105, 106), (152, 119, 120), (139, 106, 107), (153, 120, 121), (140, 107, 108), (154, 121, 122), (141, 108, 109), (155, 122, 123), (142, 109, 110), (129, 96, 97), (156, 123, 124), (143, 110, 111), (130, 97, 98), (157, 124, 125), (144, 111, 112), (131, 98, 99), (158, 125, 126), (145, 112, 113), (132, 99, 100), (159, 126, 127), (146, 113, 114), (133, 100, 101), (128, 127, 96), (147, 114, 115), (134, 101, 102), (148, 115, 116), (135, 102, 103), (149, 116, 117), (136, 103, 104), (153, 184, 152), (172, 139, 140), (186, 153, 154), (173, 140, 141), (187, 154, 155), (174, 141, 142), (161, 128, 129), (156, 187, 155), (175, 142, 143), (162, 129, 130), (189, 156, 157), (176, 143, 144), (131, 162, 130), (158, 189, 157), (177, 144, 145), (132, 163, 131), (159, 190, 158), (178, 145, 146), (165, 132, 133), (160, 159, 128), (179, 146, 147), (166, 133, 134), (148, 179, 147), (167, 134, 135), (181, 148, 149), (168, 135, 136), (150, 181, 149), (169, 136, 137), (183, 150, 151), (170, 137, 138), (152, 183, 151), (171, 138, 139), (220, 187, 188), (207, 174, 175), (194, 161, 162), (221, 188, 189), (208, 175, 176), (163, 194, 162), (190, 221, 189), (177, 208, 176), (196, 163, 164), (223, 190, 191), (178, 209, 177), (165, 196, 164), (160, 223, 191), (211, 178, 179), (166, 197, 165), (212, 179, 180), (167, 198, 166), (213, 180, 181), (200, 167, 168), (214, 181, 182), (201, 168, 169), (215, 182, 183), (170, 201, 169), (216, 183, 184), (171, 202, 170), (217, 184, 185), (204, 171, 172), (218, 185, 186), (173, 204, 172), (219, 186, 187), (174, 205, 173), (193, 160, 161), (255, 222, 223), (242, 209, 210), (229, 196, 197), (224, 223, 192), (211, 242, 210), (230, 197, 198), (244, 211, 212), (231, 198, 199), (245, 212, 213), (232, 199, 200), (246, 213, 214), (233, 200, 201), (247, 214, 215), (202, 233, 201), (248, 215, 216), (235, 202, 203), (217, 248, 216), (236, 203, 204), (250, 217, 218), (237, 204, 205), (251, 218, 219), (238, 205, 206), (225, 192, 193), (252, 219, 220), (239, 206, 207), (194, 225, 193), (253, 220, 221), (208, 239, 207), (227, 194, 195), (222, 253, 221), (241, 208, 209), (228, 195, 196), (245, 276, 244), (264, 231, 232), (278, 245, 246), (233, 264, 232), (279, 246, 247), (234, 265, 233), (280, 247, 248), (235, 266, 234), (281, 248, 249), (268, 235, 236), (282, 249, 250), (269, 236, 237), (283, 250, 251), (270, 237, 238), (257, 224, 225), (284, 251, 252), (239, 270, 238), (258, 225, 226), (285, 252, 253), (272, 239, 240), (259, 226, 227), (286, 253, 254), (273, 240, 241), (260, 227, 228), (287, 254, 255), (274, 241, 242), (261, 228, 229), (256, 255, 224), (275, 242, 243), (262, 229, 230), (276, 243, 244), (231, 262, 230), (312, 279, 280), (299, 266, 267), (281, 312, 280), (300, 267, 268), (282, 313, 281), (301, 268, 269), (283, 314, 282), (302, 269, 270), (257, 288, 256), (284, 315, 283), (271, 302, 270), (290, 257, 258), (317, 284, 285), (272, 303, 271), (291, 258, 259), (286, 317, 285), (305, 272, 273), (292, 259, 260), (287, 318, 286), (306, 273, 274), (293, 260, 261), (288, 287, 256), (307, 274, 275), (294, 261, 262), (308, 275, 276), (295, 262, 263), (277, 308, 276), (296, 263, 264), (278, 309, 277), (265, 296, 264), (279, 310, 278), (298, 265, 266), (347, 314, 315), (334, 301, 302), (289, 320, 288), (316, 347, 315), (335, 302, 303), (322, 289, 290), (317, 348, 316), (336, 303, 304), (323, 290, 291), (318, 349, 317), (337, 304, 305), (324, 291, 292), (351, 318, 319), (306, 337, 305), (325, 292, 293), (320, 319, 288), (339, 306, 307), (326, 293, 294), (308, 339, 307), (295, 326, 294), (309, 340, 308), (328, 295, 296), (342, 309, 310), (297, 328, 296), (311, 342, 310), (330, 297, 298), (312, 343, 311), (331, 298, 299), (313, 344, 312), (332, 299, 300), (346, 313, 314), (333, 300, 301), (355, 322, 323), (350, 381, 349), (369, 336, 337), (356, 323, 324), (351, 382, 350), (370, 337, 338), (357, 324, 325), (352, 351, 320), (371, 338, 339), (326, 357, 325), (372, 339, 340), (359, 326, 327), (341, 372, 340), (360, 327, 328), (374, 341, 342), (329, 360, 328), (343, 374, 342), (362, 329, 330), (376, 343, 344), (363, 330, 331), (345, 376, 344), (332, 363, 331), (378, 345, 346), (365, 332, 333), (379, 346, 347), (366, 333, 334), (353, 320, 321), (348, 379, 347), (335, 366, 334), (354, 321, 322), (381, 348, 349), (368, 335, 336), (390, 357, 358), (404, 371, 372), (391, 358, 359), (405, 372, 373), (392, 359, 360), (374, 405, 373), (393, 360, 361), (375, 406, 374), (394, 361, 362), (408, 375, 376), (395, 362, 363), (409, 376, 377), (396, 363, 364), (378, 409, 377), (397, 364, 365), (411, 378, 379), (398, 365, 366), (353, 384, 352), (380, 411, 379), (399, 366, 367), (386, 353, 354), (413, 380, 381), (368, 399, 367), (355, 386, 354), (382, 413, 381), (401, 368, 369), (388, 355, 356), (415, 382, 383), (402, 369, 370), (389, 356, 357), (384, 383, 352), (403, 370, 371), (393, 424, 392), (407, 438, 406), (394, 425, 393), (408, 439, 407), (395, 426, 394), (409, 440, 408), (396, 427, 395), (410, 441, 409), (397, 428, 396), (411, 442, 410), (398, 429, 397), (385, 416, 384), (412, 443, 411), (399, 430, 398), (386, 417, 385), (413, 444, 412), (400, 431, 399), (387, 418, 386), (414, 445, 413), (401, 432, 400), (388, 419, 387), (415, 446, 414), (402, 433, 401), (389, 420, 388), (384, 447, 415), (403, 434, 402), (390, 421, 389), (404, 435, 403), (391, 422, 390), (405, 436, 404), (392, 423, 391), (406, 437, 405), (460, 427, 428), (442, 473, 441), (461, 428, 429), (443, 474, 442), (462, 429, 430), (449, 416, 417), (444, 475, 443), (463, 430, 431), (450, 417, 418), (445, 476, 444), (432, 463, 431), (451, 418, 419), (446, 477, 445), (465, 432, 433), (452, 419, 420), (447, 478, 446), (434, 465, 433), (453, 420, 421), (448, 447, 416), (467, 434, 435), (422, 453, 421), (436, 467, 435), (455, 422, 423), (437, 468, 436), (456, 423, 424), (438, 469, 437), (425, 456, 424), (439, 470, 438), (458, 425, 426), (472, 439, 440), (459, 426, 427), (473, 440, 441), (495, 462, 463), (450, 481, 449), (509, 476, 477), (496, 463, 464), (483, 450, 451), (478, 509, 477), (497, 464, 465), (484, 451, 452), (511, 478, 479), (498, 465, 466), (485, 452, 453), (480, 479, 448), (499, 466, 467), (486, 453, 454), (500, 467, 468), (487, 454, 455), (501, 468, 469), (488, 455, 456), (502, 469, 470), (489, 456, 457), (503, 470, 471), (490, 457, 458), (504, 471, 472), (491, 458, 459), (505, 472, 473), (492, 459, 460), (474, 505, 473), (493, 460, 461), (475, 506, 474), (494, 461, 462), (449, 480, 448), (508, 475, 476), (530, 497, 498), (517, 484, 485), (480, 543, 511), (499, 530, 498), (518, 485, 486), (532, 499, 500), (487, 518, 486), (533, 500, 501), (520, 487, 488), (534, 501, 502), (489, 520, 488), (535, 502, 503), (490, 521, 489), (536, 503, 504), (523, 490, 491), (505, 536, 504), (524, 491, 492), (538, 505, 506), (525, 492, 493), (539, 506, 507), (526, 493, 494), (481, 512, 480), (508, 539, 507), (527, 494, 495), (482, 513, 481), (541, 508, 509), (496, 527, 495), (515, 482, 483), (542, 509, 510), (497, 528, 496), (516, 483, 484), (543, 510, 511), (533, 564, 532), (552, 519, 520), (566, 533, 534), (553, 520, 521), (567, 534, 535), (554, 521, 522), (568, 535, 536), (555, 522, 523), (569, 536, 537), (556, 523, 524), (538, 569, 537), (557, 524, 525), (571, 538, 539), (558, 525, 526), (545, 512, 513), (572, 539, 540), (527, 558, 526), (514, 545, 513), (573, 540, 541), (560, 527, 528), (547, 514, 515), (574, 541, 542), (529, 560, 528), (516, 547, 515), (575, 542, 543), (562, 529, 530), (549, 516, 517), (544, 543, 512), (531, 562, 530), (550, 517, 518), (532, 563, 531), (519, 550, 518), (600, 567, 568), (555, 586, 554), (569, 600, 568), (588, 555, 556), (570, 601, 569), (557, 588, 556), (603, 570, 571), (590, 557, 558), (545, 576, 544), (604, 571, 572), (559, 590, 558), (546, 577, 545), (573, 604, 572), (592, 559, 560), (579, 546, 547), (606, 573, 574), (561, 592, 560), (580, 547, 548), (575, 606, 574), (594, 561, 562), (549, 580, 548), (544, 607, 575), (563, 594, 562), (582, 549, 550), (596, 563, 564), (551, 582, 550), (565, 596, 564), (584, 551, 552), (598, 565, 566), (553, 584, 552), (599, 566, 567), (586, 553, 554), (635, 602, 603), (622, 589, 590), (609, 576, 577), (636, 603, 604), (591, 622, 590), (578, 609, 577), (605, 636, 604), (624, 591, 592), (611, 578, 579), (638, 605, 606), (625, 592, 593), (612, 579, 580), (639, 606, 607), (626, 593, 594), (613, 580, 581), (576, 639, 607), (595, 626, 594), (614, 581, 582), (628, 595, 596), (583, 614, 582), (629, 596, 597), (616, 583, 584), (630, 597, 598), (585, 616, 584), (631, 598, 599), (586, 617, 585), (600, 631, 599), (587, 618, 586), (601, 632, 600), (620, 587, 588), (634, 601, 602), (621, 588, 589), (611, 642, 610), (638, 669, 637), (657, 624, 625), (644, 611, 612), (671, 638, 639), (658, 625, 626), (645, 612, 613), (640, 639, 608), (659, 626, 627), (614, 645, 613), (660, 627, 628), (647, 614, 615), (661, 628, 629), (648, 615, 616), (630, 661, 629), (649, 616, 617), (631, 662, 630), (650, 617, 618), (664, 631, 632), (651, 618, 619), (665, 632, 633), (652, 619, 620), (634, 665, 633), (653, 620, 621), (667, 634, 635), (622, 653, 621), (641, 608, 609), (668, 635, 636), (623, 654, 622), (642, 609, 610), (669, 636, 637), (624, 655, 623), (678, 645, 646), (692, 659, 660), (647, 678, 646), (661, 692, 660), (680, 647, 648), (694, 661, 662), (649, 680, 648), (695, 662, 663), (682, 649, 650), (696, 663, 664), (683, 650, 651), (665, 696, 664), (684, 651, 652), (666, 697, 665), (685, 652, 653), (699, 666, 667), (654, 685, 653), (641, 672, 640), (700, 667, 668), (655, 686, 654), (674, 641, 642), (669, 700, 668), (688, 655, 656), (675, 642, 643), (702, 669, 670), (657, 688, 656), (676, 643, 644), (703, 670, 671), (690, 657, 658), (677, 644, 645), (672, 671, 640), (659, 690, 658), (711, 680, 681), (721, 694, 695), (722, 695, 696), (723, 696, 697), (691, 770, 690), (713, 684, 685), (689, 770, 769), (714, 685, 686), (705, 672, 673), (717, 769, 741), (715, 686, 687), (725, 700, 701), (716, 687, 688), (726, 701, 702), (717, 688, 689), (727, 702, 703), (675, 756, 755), (707, 676, 677), (672, 727, 703), (675, 754, 674), (708, 677, 678), (673, 754, 753), (709, 678, 679), (719, 692, 693), (710, 679, 680), (720, 693, 694), (761, 711, 681), (737, 712, 713), (738, 713, 714), (729, 704, 705), (712, 764, 684), (739, 714, 715), (749, 724, 725), (716, 739, 715), (726, 749, 725), (741, 716, 717), (727, 750, 726), (753, 705, 673), (707, 730, 706), (728, 727, 704), (724, 780, 700), (708, 731, 707), (698, 777, 697), (733, 708, 709), (743, 718, 719), (710, 733, 709), (720, 743, 719), (735, 710, 711), (721, 744, 720), (722, 745, 721), (747, 722, 723), (767, 738, 739), (781, 748, 749), (768, 739, 740), (782, 749, 750), (769, 740, 741), (783, 750, 751), (700, 779, 699), (757, 730, 731), (752, 751, 728), (699, 778, 698), (758, 731, 732), (723, 777, 747), (759, 732, 733), (773, 742, 743), (760, 733, 734), (774, 743, 744), (761, 734, 735), (775, 744, 745), (776, 745, 746), (718, 772, 692), (777, 746, 747), (692, 771, 691), (683, 764, 763), (765, 736, 737), (683, 762, 682), (766, 737, 738), (753, 728, 729), (681, 762, 761), (802, 769, 770), (757, 788, 756), (752, 815, 783), (771, 802, 770), (758, 789, 757), (804, 771, 772), (791, 758, 759), (773, 804, 772), (792, 759, 760), (806, 773, 774), (761, 792, 760), (807, 774, 775), (794, 761, 762), (808, 775, 776), (763, 794, 762), (777, 808, 776), (764, 795, 763), (810, 777, 778), (765, 796, 764), (811, 778, 779), (766, 797, 765), (785, 752, 753), (812, 779, 780), (767, 798, 766), (786, 753, 754), (813, 780, 781), (800, 767, 768), (755, 786, 754), (814, 781, 782), (801, 768, 769), (788, 755, 756), (783, 814, 782), (706, 756, 676), (8, 40, 39), (22, 54, 53), (9, 41, 40), (23, 55, 54), (10, 42, 41), (24, 56, 55), (11, 43, 42), (25, 57, 56), (12, 44, 43), (26, 58, 57), (13, 45, 44), (27, 59, 58), (14, 46, 45), (1, 33, 32), (28, 60, 59), (15, 47, 46), (2, 34, 33), (29, 61, 60), (16, 48, 47), (3, 35, 34), (30, 62, 61), (17, 49, 48), (4, 36, 35), (31, 63, 62), (18, 50, 49), (5, 37, 36), (0, 32, 63), (19, 51, 50), (6, 38, 37), (20, 52, 51), (7, 39, 38), (21, 53, 52), (80, 79, 47), (67, 66, 34), (94, 93, 61), (81, 80, 48), (68, 67, 35), (95, 94, 62), (82, 81, 49), (69, 68, 36), (64, 95, 63), (83, 82, 50), (70, 69, 37), (84, 83, 51), (71, 70, 38), (85, 84, 52), (72, 71, 39), (86, 85, 53), (73, 72, 40), (87, 86, 54), (74, 73, 41), (88, 87, 55), (75, 74, 42), (89, 88, 56), (76, 75, 43), (90, 89, 57), (77, 76, 44), (91, 90, 58), (78, 77, 45), (65, 64, 32), (92, 91, 59), (79, 78, 46), (66, 65, 33), (93, 92, 60), (115, 114, 82), (70, 102, 101), (84, 116, 115), (103, 102, 70), (117, 116, 84), (104, 103, 71), (86, 118, 117), (105, 104, 72), (119, 118, 86), (106, 105, 73), (120, 119, 87), (107, 106, 74), (89, 121, 120), (108, 107, 75), (90, 122, 121), (109, 108, 76), (123, 122, 90), (110, 109, 77), (65, 97, 96), (124, 123, 91), (111, 110, 78), (98, 97, 65), (125, 124, 92), (112, 111, 79), (99, 98, 66), (126, 125, 93), (113, 112, 80), (100, 99, 67), (127, 126, 94), (82, 114, 113), (101, 100, 68), (96, 127, 95), (150, 149, 117), (137, 136, 104), (151, 150, 118), (138, 137, 105), (152, 151, 119), (139, 138, 106), (153, 152, 120), (140, 139, 107), (154, 153, 121), (141, 140, 108), (155, 154, 122), (142, 141, 109), (129, 128, 96), (156, 155, 123), (143, 142, 110), (130, 129, 97), (157, 156, 124), (144, 143, 111), (131, 130, 98), (158, 157, 125), (145, 144, 112), (132, 131, 99), (159, 158, 126), (146, 145, 113), (133, 132, 100), (128, 159, 127), (147, 146, 114), (134, 133, 101), (148, 147, 115), (135, 134, 102), (149, 148, 116), (136, 135, 103), (153, 185, 184), (172, 171, 139), (186, 185, 153), (173, 172, 140), (187, 186, 154), (174, 173, 141), (161, 160, 128), (156, 188, 187), (175, 174, 142), (162, 161, 129), (189, 188, 156), (176, 175, 143), (131, 163, 162), (158, 190, 189), (177, 176, 144), (132, 164, 163), (159, 191, 190), (178, 177, 145), (165, 164, 132), (160, 191, 159), (179, 178, 146), (166, 165, 133), (148, 180, 179), (167, 166, 134), (181, 180, 148), (168, 167, 135), (150, 182, 181), (169, 168, 136), (183, 182, 150), (170, 169, 137), (152, 184, 183), (171, 170, 138), (220, 219, 187), (207, 206, 174), (194, 193, 161), (221, 220, 188), (208, 207, 175), (163, 195, 194), (190, 222, 221), (177, 209, 208), (196, 195, 163), (223, 222, 190), (178, 210, 209), (165, 197, 196), (160, 192, 223), (211, 210, 178), (166, 198, 197), (212, 211, 179), (167, 199, 198), (213, 212, 180), (200, 199, 167), (214, 213, 181), (201, 200, 168), (215, 214, 182), (170, 202, 201), (216, 215, 183), (171, 203, 202), (217, 216, 184), (204, 203, 171), (218, 217, 185), (173, 205, 204), (219, 218, 186), (174, 206, 205), (193, 192, 160), (255, 254, 222), (242, 241, 209), (229, 228, 196), (224, 255, 223), (211, 243, 242), (230, 229, 197), (244, 243, 211), (231, 230, 198), (245, 244, 212), (232, 231, 199), (246, 245, 213), (233, 232, 200), (247, 246, 214), (202, 234, 233), (248, 247, 215), (235, 234, 202), (217, 249, 248), (236, 235, 203), (250, 249, 217), (237, 236, 204), (251, 250, 218), (238, 237, 205), (225, 224, 192), (252, 251, 219), (239, 238, 206), (194, 226, 225), (253, 252, 220), (208, 240, 239), (227, 226, 194), (222, 254, 253), (241, 240, 208), (228, 227, 195), (245, 277, 276), (264, 263, 231), (278, 277, 245), (233, 265, 264), (279, 278, 246), (234, 266, 265), (280, 279, 247), (235, 267, 266), (281, 280, 248), (268, 267, 235), (282, 281, 249), (269, 268, 236), (283, 282, 250), (270, 269, 237), (257, 256, 224), (284, 283, 251), (239, 271, 270), (258, 257, 225), (285, 284, 252), (272, 271, 239), (259, 258, 226), (286, 285, 253), (273, 272, 240), (260, 259, 227), (287, 286, 254), (274, 273, 241), (261, 260, 228), (256, 287, 255), (275, 274, 242), (262, 261, 229), (276, 275, 243), (231, 263, 262), (312, 311, 279), (299, 298, 266), (281, 313, 312), (300, 299, 267), (282, 314, 313), (301, 300, 268), (283, 315, 314), (302, 301, 269), (257, 289, 288), (284, 316, 315), (271, 303, 302), (290, 289, 257), (317, 316, 284), (272, 304, 303), (291, 290, 258), (286, 318, 317), (305, 304, 272), (292, 291, 259), (287, 319, 318), (306, 305, 273), (293, 292, 260), (288, 319, 287), (307, 306, 274), (294, 293, 261), (308, 307, 275), (295, 294, 262), (277, 309, 308), (296, 295, 263), (278, 310, 309), (265, 297, 296), (279, 311, 310), (298, 297, 265), (347, 346, 314), (334, 333, 301), (289, 321, 320), (316, 348, 347), (335, 334, 302), (322, 321, 289), (317, 349, 348), (336, 335, 303), (323, 322, 290), (318, 350, 349), (337, 336, 304), (324, 323, 291), (351, 350, 318), (306, 338, 337), (325, 324, 292), (320, 351, 319), (339, 338, 306), (326, 325, 293), (308, 340, 339), (295, 327, 326), (309, 341, 340), (328, 327, 295), (342, 341, 309), (297, 329, 328), (311, 343, 342), (330, 329, 297), (312, 344, 343), (331, 330, 298), (313, 345, 344), (332, 331, 299), (346, 345, 313), (333, 332, 300), (355, 354, 322), (350, 382, 381), (369, 368, 336), (356, 355, 323), (351, 383, 382), (370, 369, 337), (357, 356, 324), (352, 383, 351), (371, 370, 338), (326, 358, 357), (372, 371, 339), (359, 358, 326), (341, 373, 372), (360, 359, 327), (374, 373, 341), (329, 361, 360), (343, 375, 374), (362, 361, 329), (376, 375, 343), (363, 362, 330), (345, 377, 376), (332, 364, 363), (378, 377, 345), (365, 364, 332), (379, 378, 346), (366, 365, 333), (353, 352, 320), (348, 380, 379), (335, 367, 366), (354, 353, 321), (381, 380, 348), (368, 367, 335), (390, 389, 357), (404, 403, 371), (391, 390, 358), (405, 404, 372), (392, 391, 359), (374, 406, 405), (393, 392, 360), (375, 407, 406), (394, 393, 361), (408, 407, 375), (395, 394, 362), (409, 408, 376), (396, 395, 363), (378, 410, 409), (397, 396, 364), (411, 410, 378), (398, 397, 365), (353, 385, 384), (380, 412, 411), (399, 398, 366), (386, 385, 353), (413, 412, 380), (368, 400, 399), (355, 387, 386), (382, 414, 413), (401, 400, 368), (388, 387, 355), (415, 414, 382), (402, 401, 369), (389, 388, 356), (384, 415, 383), (403, 402, 370), (393, 425, 424), (407, 439, 438), (394, 426, 425), (408, 440, 439), (395, 427, 426), (409, 441, 440), (396, 428, 427), (410, 442, 441), (397, 429, 428), (411, 443, 442), (398, 430, 429), (385, 417, 416), (412, 444, 443), (399, 431, 430), (386, 418, 417), (413, 445, 444), (400, 432, 431), (387, 419, 418), (414, 446, 445), (401, 433, 432), (388, 420, 419), (415, 447, 446), (402, 434, 433), (389, 421, 420), (384, 416, 447), (403, 435, 434), (390, 422, 421), (404, 436, 435), (391, 423, 422), (405, 437, 436), (392, 424, 423), (406, 438, 437), (460, 459, 427), (442, 474, 473), (461, 460, 428), (443, 475, 474), (462, 461, 429), (449, 448, 416), (444, 476, 475), (463, 462, 430), (450, 449, 417), (445, 477, 476), (432, 464, 463), (451, 450, 418), (446, 478, 477), (465, 464, 432), (452, 451, 419), (447, 479, 478), (434, 466, 465), (453, 452, 420), (448, 479, 447), (467, 466, 434), (422, 454, 453), (436, 468, 467), (455, 454, 422), (437, 469, 468), (456, 455, 423), (438, 470, 469), (425, 457, 456), (439, 471, 470), (458, 457, 425), (472, 471, 439), (459, 458, 426), (473, 472, 440), (495, 494, 462), (450, 482, 481), (509, 508, 476), (496, 495, 463), (483, 482, 450), (478, 510, 509), (497, 496, 464), (484, 483, 451), (511, 510, 478), (498, 497, 465), (485, 484, 452), (480, 511, 479), (499, 498, 466), (486, 485, 453), (500, 499, 467), (487, 486, 454), (501, 500, 468), (488, 487, 455), (502, 501, 469), (489, 488, 456), (503, 502, 470), (490, 489, 457), (504, 503, 471), (491, 490, 458), (505, 504, 472), (492, 491, 459), (474, 506, 505), (493, 492, 460), (475, 507, 506), (494, 493, 461), (449, 481, 480), (508, 507, 475), (530, 529, 497), (517, 516, 484), (480, 512, 543), (499, 531, 530), (518, 517, 485), (532, 531, 499), (487, 519, 518), (533, 532, 500), (520, 519, 487), (534, 533, 501), (489, 521, 520), (535, 534, 502), (490, 522, 521), (536, 535, 503), (523, 522, 490), (505, 537, 536), (524, 523, 491), (538, 537, 505), (525, 524, 492), (539, 538, 506), (526, 525, 493), (481, 513, 512), (508, 540, 539), (527, 526, 494), (482, 514, 513), (541, 540, 508), (496, 528, 527), (515, 514, 482), (542, 541, 509), (497, 529, 528), (516, 515, 483), (543, 542, 510), (533, 565, 564), (552, 551, 519), (566, 565, 533), (553, 552, 520), (567, 566, 534), (554, 553, 521), (568, 567, 535), (555, 554, 522), (569, 568, 536), (556, 555, 523), (538, 570, 569), (557, 556, 524), (571, 570, 538), (558, 557, 525), (545, 544, 512), (572, 571, 539), (527, 559, 558), (514, 546, 545), (573, 572, 540), (560, 559, 527), (547, 546, 514), (574, 573, 541), (529, 561, 560), (516, 548, 547), (575, 574, 542), (562, 561, 529), (549, 548, 516), (544, 575, 543), (531, 563, 562), (550, 549, 517), (532, 564, 563), (519, 551, 550), (600, 599, 567), (555, 587, 586), (569, 601, 600), (588, 587, 555), (570, 602, 601), (557, 589, 588), (603, 602, 570), (590, 589, 557), (545, 577, 576), (604, 603, 571), (559, 591, 590), (546, 578, 577), (573, 605, 604), (592, 591, 559), (579, 578, 546), (606, 605, 573), (561, 593, 592), (580, 579, 547), (575, 607, 606), (594, 593, 561), (549, 581, 580), (544, 576, 607), (563, 595, 594), (582, 581, 549), (596, 595, 563), (551, 583, 582), (565, 597, 596), (584, 583, 551), (598, 597, 565), (553, 585, 584), (599, 598, 566), (586, 585, 553), (635, 634, 602), (622, 621, 589), (609, 608, 576), (636, 635, 603), (591, 623, 622), (578, 610, 609), (605, 637, 636), (624, 623, 591), (611, 610, 578), (638, 637, 605), (625, 624, 592), (612, 611, 579), (639, 638, 606), (626, 625, 593), (613, 612, 580), (576, 608, 639), (595, 627, 626), (614, 613, 581), (628, 627, 595), (583, 615, 614), (629, 628, 596), (616, 615, 583), (630, 629, 597), (585, 617, 616), (631, 630, 598), (586, 618, 617), (600, 632, 631), (587, 619, 618), (601, 633, 632), (620, 619, 587), (634, 633, 601), (621, 620, 588), (611, 643, 642), (638, 670, 669), (657, 656, 624), (644, 643, 611), (671, 670, 638), (658, 657, 625), (645, 644, 612), (640, 671, 639), (659, 658, 626), (614, 646, 645), (660, 659, 627), (647, 646, 614), (661, 660, 628), (648, 647, 615), (630, 662, 661), (649, 648, 616), (631, 663, 662), (650, 649, 617), (664, 663, 631), (651, 650, 618), (665, 664, 632), (652, 651, 619), (634, 666, 665), (653, 652, 620), (667, 666, 634), (622, 654, 653), (641, 640, 608), (668, 667, 635), (623, 655, 654), (642, 641, 609), (669, 668, 636), (624, 656, 655), (678, 677, 645), (692, 691, 659), (647, 679, 678), (661, 693, 692), (680, 679, 647), (694, 693, 661), (649, 681, 680), (695, 694, 662), (682, 681, 649), (696, 695, 663), (683, 682, 650), (665, 697, 696), (684, 683, 651), (666, 698, 697), (685, 684, 652), (699, 698, 666), (654, 686, 685), (641, 673, 672), (700, 699, 667), (655, 687, 686), (674, 673, 641), (669, 701, 700), (688, 687, 655), (675, 674, 642), (702, 701, 669), (657, 689, 688), (676, 675, 643), (703, 702, 670), (690, 689, 657), (677, 676, 644), (672, 703, 671), (659, 691, 690), (711, 710, 680), (721, 720, 694), (722, 721, 695), (723, 722, 696), (691, 771, 770), (713, 712, 684), (689, 690, 770), (714, 713, 685), (705, 704, 672), (717, 689, 769), (715, 714, 686), (725, 724, 700), (716, 715, 687), (726, 725, 701), (717, 716, 688), (727, 726, 702), (675, 676, 756), (707, 706, 676), (672, 704, 727), (675, 755, 754), (708, 707, 677), (673, 674, 754), (709, 708, 678), (719, 718, 692), (710, 709, 679), (720, 719, 693), (761, 735, 711), (737, 736, 712), (738, 737, 713), (729, 728, 704), (712, 736, 764), (739, 738, 714), (749, 748, 724), (716, 740, 739), (726, 750, 749), (741, 740, 716), (727, 751, 750), (753, 729, 705), (707, 731, 730), (728, 751, 727), (724, 748, 780), (708, 732, 731), (698, 778, 777), (733, 732, 708), (743, 742, 718), (710, 734, 733), (720, 744, 743), (735, 734, 710), (721, 745, 744), (722, 746, 745), (747, 746, 722), (767, 766, 738), (781, 780, 748), (768, 767, 739), (782, 781, 749), (769, 768, 740), (783, 782, 750), (700, 780, 779), (757, 756, 730), (752, 783, 751), (699, 779, 778), (758, 757, 731), (723, 697, 777), (759, 758, 732), (773, 772, 742), (760, 759, 733), (774, 773, 743), (761, 760, 734), (775, 774, 744), (776, 775, 745), (718, 742, 772), (777, 776, 746), (692, 772, 771), (683, 684, 764), (765, 764, 736), (683, 763, 762), (766, 765, 737), (753, 752, 728), (681, 682, 762), (802, 801, 769), (757, 789, 788), (752, 784, 815), (771, 803, 802), (758, 790, 789), (804, 803, 771), (791, 790, 758), (773, 805, 804), (792, 791, 759), (806, 805, 773), (761, 793, 792), (807, 806, 774), (794, 793, 761), (808, 807, 775), (763, 795, 794), (777, 809, 808), (764, 796, 795), (810, 809, 777), (765, 797, 796), (811, 810, 778), (766, 798, 797), (785, 784, 752), (812, 811, 779), (767, 799, 798), (786, 785, 753), (813, 812, 780), (800, 799, 767), (755, 787, 786), (814, 813, 781), (801, 800, 768), (788, 787, 755), (783, 815, 814), (706, 730, 756)])
me_circle.polygons.foreach_set('use_smooth', [True] * 1568)
me_circle.use_remesh_preserve_volume = False
me_circle.use_remesh_preserve_attributes = False
me_circle.use_mirror_vertex_groups = False
me_circle.update()

# ---- objects
ob_lamp = bpy.data.objects.new('Lamp', light_lamp)
ob_camera = bpy.data.objects.new('Camera', cam_camera)
ob_circle_003 = bpy.data.objects.new('Circle.003', me_circle)

# ---- transforms, parenting, visibility, modifiers, constraints
ob_lamp.location = (4.076, 1.005, 5.904)
ob_lamp.rotation_euler = (0.6503, 0.05522, 1.866)
ob_lamp.lock_rotations_4d = False
ob_lamp.empty_display_type = 'ARROWS'
ob_lamp.color = (0.0, 0.0, 0.0, 0.0)
ob_lamp.lineart.crease_threshold = 0.0
ob_camera.location = (7.481, -6.508, 5.344)
ob_camera.rotation_euler = (1.109, 0.0, 0.8149)
ob_camera.lock_rotations_4d = False
ob_camera.empty_display_type = 'ARROWS'
ob_camera.color = (0.0, 0.0, 0.0, 0.0)
ob_camera.display_type = 'WIRE'
ob_camera.lineart.crease_threshold = 0.0
ob_circle_003.location = (0.0, 0.0, 0.0)
ob_circle_003.lineart.crease_threshold = 0.0

# ---- collection membership
col_collection_1.objects.link(ob_lamp)
col_collection_1.objects.link(ob_camera)
col_collection_1.objects.link(ob_circle_003)

# ---- scene / render settings (as saved in the file)
scene.camera = ob_camera
scene.frame_start = 1; scene.frame_end = 250; scene.frame_set(1)
scene.render.engine = 'BLENDER_EEVEE_NEXT'
scene.render.resolution_percentage = 50
scene.render.dither_intensity = 0.0
scene.cycles.use_denoising = False
scene.cycles.samples = 128
scene.cycles.sampling_pattern = 'TABULATED_SOBOL'
scene.cycles.use_adaptive_sampling = False
scene.cycles.use_light_tree = False
scene.cycles.blur_glossy = 0.0
scene.cycles.sample_clamp_indirect = 0.0
scene.view_settings.view_transform = 'Standard'
bpy.context.view_layer.update()
